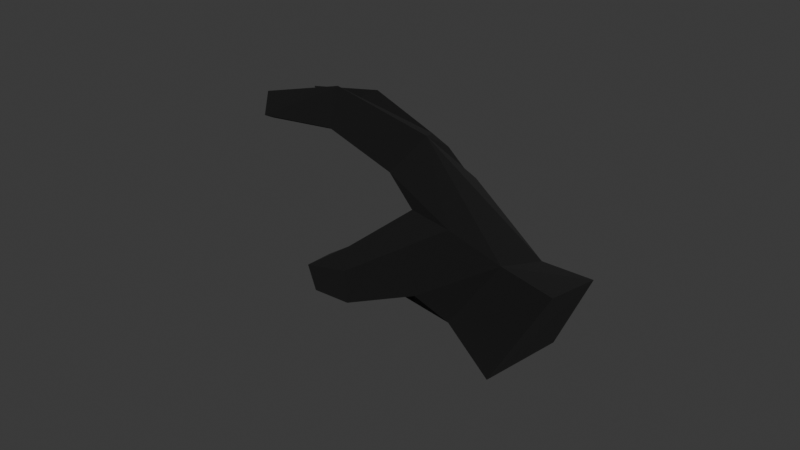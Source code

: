 # Source: righthand.blend  (saved by Blender 4.4.30; exported with 4.5.12 LTS)
import bpy
from mathutils import Matrix  # noqa: F401  (used for matrix-valued properties, if any)

bpy.ops.wm.read_factory_settings(use_empty=True)
scene = bpy.context.scene
scene.name = 'Scene'

# ---- collections
col_collection = bpy.data.collections.new('Collection'); scene.collection.children.link(col_collection)

# ---- materials (node trees are filled in below, after node groups)
mat_material_001 = bpy.data.materials.new('Material.001')

# ---- material node trees
mat_material_001.use_nodes = True; mat_material_001.node_tree.nodes.clear()
_N = mat_material_001.node_tree.nodes; _L = mat_material_001.node_tree.links
n0 = _N.new('ShaderNodeBsdfPrincipled'); n0.name = 'Principled BSDF'; n0.location = (10, 300)
n0.inputs[0].default_value = (0.0, 0.0, 0.0, 1.0)
n0.inputs[2].default_value = 1.0
n1 = _N.new('ShaderNodeOutputMaterial'); n1.name = 'Material Output'; n1.location = (300, 300)
_L.new(n0.outputs[0], n1.inputs[0])
n1.is_active_output = True

# ---- world
world_world = bpy.data.worlds.new('World'); scene.world = world_world
world_world.use_nodes = True; world_world.node_tree.nodes.clear()
_N = world_world.node_tree.nodes; _L = world_world.node_tree.links
n0 = _N.new('ShaderNodeOutputWorld'); n0.name = 'World Output'; n0.location = (300, 300)
n1 = _N.new('ShaderNodeBackground'); n1.name = 'Background'; n1.location = (10, 300)
n1.inputs[0].default_value = (0.05088, 0.05088, 0.05088, 1.0)
_L.new(n1.outputs[0], n0.inputs[0])
n0.is_active_output = True
world_world.color = (0.05088, 0.05088, 0.05088)
world_world.sun_shadow_jitter_overblur = 0.0

# ---- meshes
me_cube_001 = bpy.data.meshes.new('Cube.001')
me_cube_001.from_pydata([(-1.0, -1.0, -1.0), (-1.0, -1.0, 1.0), (-1.0, 1.0, -1.0), (-1.142, 0.92, 0.5951), (1.096, -0.8376, 0.2477), (0.8097, 0.01771, 3.482), (0.8215, 0.7471, -0.7174), (0.8311, 0.8323, 1.166), (-0.4365, -0.8066, 1.36), (0.3447, -1.181, 0.7185), (-1.153, -0.0531, -1.201), (-1.208, -0.1081, 0.3808), (-1.101, -0.6033, 0.6176), (-1.198, -0.5848, -1.175), (-1.14, 0.488, 0.688), (-1.0, 0.4811, -1.0), (-0.3822, -0.4985, 4.507), (-0.1349, -0.7336, 5.675), (-0.3686, -1.04, 4.811), (-0.6888, -0.8643, 4.169), (-2.272, -1.066, 0.1377), (-2.272, -1.52, 0.1377), (-1.938, -1.409, 1.484), (-2.064, -1.103, 1.488), (-2.2, -0.4485, 0.472), (-2.2, 0.01513, 0.472), (-2.479, 0.0431, -0.6848), (-2.479, -0.4205, -0.6848), (-2.337, 0.509, -0.7321), (-2.285, 0.1037, -0.6755), (-2.192, 0.1229, 0.5313), (-2.244, 0.5282, 0.4747), (-1.914, 0.6763, 0.5763), (-1.933, 1.066, 0.585), (-2.057, 1.086, -0.5327), (-2.057, 0.6464, -0.5327), (0.5114, -0.7661, 3.452), (-0.07082, -1.106, 3.132), (-3.062, -1.119, 2.358), (-3.109, -1.462, 2.39), (-2.84, -1.473, 3.114), (-2.936, -1.154, 3.066), (-0.6867, -0.4585, 5.23), (-0.6905, -0.6094, 6.443), (-0.922, -0.8834, 5.874), (-0.8927, -0.724, 5.018), (-2.952, -0.265, 1.61), (-2.972, 0.101, 1.585), (-3.424, 0.1623, 1.212), (-3.424, -0.3013, 1.212), (-3.336, 0.562, 0.8119), (-3.284, 0.1566, 0.8686), (-3.066, 0.2826, 1.704), (-3.081, 0.6347, 1.612), (-2.552, 0.9038, 0.9806), (-2.568, 1.232, 0.988), (-2.775, 1.191, 0.5069), (-2.775, 0.8204, 0.5069), (1.644, 1.323, 1.268), (1.424, 1.154, -1.676), (1.896, -0.8312, -0.3707), (1.655, 0.4683, 3.966)], [], [(13, 0, 21, 20), (2, 3, 7, 6), (4, 6, 59, 60), (36, 5, 16, 17), (14, 11, 12, 1, 7, 3), (7, 1, 8, 5), (16, 19, 45, 42), (9, 8, 1, 0), (11, 14, 31, 30), (11, 10, 26, 25), (14, 3, 33, 32), (8, 37, 18, 19), (5, 8, 19, 16), (37, 36, 17, 18), (21, 22, 40, 39), (12, 13, 20, 23), (1, 12, 23, 22), (0, 1, 22, 21), (26, 27, 49, 48), (13, 12, 24, 27), (12, 11, 25, 24), (10, 13, 27, 26), (31, 28, 50, 53), (10, 11, 30, 29), (15, 10, 29, 28), (14, 15, 28, 31), (34, 35, 57, 56), (2, 15, 35, 34), (3, 2, 34, 33), (15, 14, 32, 35), (4, 9, 0, 6), (13, 10, 15, 2, 6, 0), (9, 4, 36, 37), (8, 9, 37), (4, 5, 36), (39, 40, 41, 38), (22, 23, 41, 40), (20, 21, 39, 38), (23, 20, 38, 41), (43, 42, 45, 44), (17, 16, 42, 43), (19, 18, 44, 45), (18, 17, 43, 44), (49, 46, 47, 48), (24, 25, 47, 46), (27, 24, 46, 49), (25, 26, 48, 47), (51, 52, 53, 50), (29, 30, 52, 51), (30, 31, 53, 52), (28, 29, 51, 50), (57, 54, 55, 56), (32, 33, 55, 54), (35, 32, 54, 57), (33, 34, 56, 55), (59, 58, 61, 60), (7, 5, 61, 58), (6, 7, 58, 59), (5, 4, 60, 61)])
_uv = me_cube_001.uv_layers.new(name='UVMap')
_uv.uv.foreach_set('vector', [0.125, 0.6933, 0.125, 0.75, 0.125, 0.75, 0.125, 0.6933, 0.375, 0.25, 0.625, 0.25, 0.625, 0.5, 0.375, 0.5, 0.375, 0.75, 0.375, 0.5, 0.375, 0.5, 0.375, 0.75, 0.375, 0.75, 0.625, 0.75, 0.625, 0.75, 0.375, 0.75, 0.875, 0.5649, 0.875, 0.6353, 0.875, 0.6933, 0.875, 0.75, 0.625, 0.5, 0.625, 0.25, 0.625, 0.5, 0.875, 0.75, 0.625, 0.8139, 0.625, 0.75, 0.625, 0.75, 0.6889, 0.75, 0.6889, 0.75, 0.625, 0.75, 0.375, 0.8139, 0.625, 0.8139, 0.625, 1.0, 0.375, 1.0, 0.875, 0.6353, 0.875, 0.5649, 0.875, 0.5649, 0.875, 0.6353, 0.625, 0.1147, 0.375, 0.1147, 0.375, 0.1147, 0.625, 0.1147, 0.875, 0.5649, 0.875, 0.5, 0.875, 0.5, 0.875, 0.5649, 0.625, 0.8139, 0.375, 0.8139, 0.375, 0.8139, 0.625, 0.8139, 0.625, 0.75, 0.6889, 0.75, 0.6889, 0.75, 0.625, 0.75, 0.3111, 0.75, 0.375, 0.75, 0.375, 0.75, 0.3111, 0.75, 0.375, 1.0, 0.625, 1.0, 0.625, 1.0, 0.375, 1.0, 0.625, 0.05671, 0.375, 0.05671, 0.375, 0.05671, 0.625, 0.05671, 0.875, 0.75, 0.875, 0.6933, 0.875, 0.6933, 0.875, 0.75, 0.375, 1.0, 0.625, 1.0, 0.625, 1.0, 0.375, 1.0, 0.125, 0.6353, 0.125, 0.6933, 0.125, 0.6933, 0.125, 0.6353, 0.375, 0.05671, 0.625, 0.05671, 0.625, 0.05671, 0.375, 0.05671, 0.875, 0.6933, 0.875, 0.6353, 0.875, 0.6353, 0.875, 0.6933, 0.125, 0.6353, 0.125, 0.6933, 0.125, 0.6933, 0.125, 0.6353, 0.625, 0.1851, 0.375, 0.1851, 0.375, 0.1851, 0.625, 0.1851, 0.375, 0.1147, 0.625, 0.1147, 0.625, 0.1147, 0.375, 0.1147, 0.125, 0.5649, 0.125, 0.6353, 0.125, 0.6353, 0.125, 0.5649, 0.625, 0.1851, 0.375, 0.1851, 0.375, 0.1851, 0.625, 0.1851, 0.125, 0.5, 0.125, 0.5649, 0.125, 0.5649, 0.125, 0.5, 0.125, 0.5, 0.125, 0.5649, 0.125, 0.5649, 0.125, 0.5, 0.625, 0.25, 0.375, 0.25, 0.375, 0.25, 0.625, 0.25, 0.375, 0.1851, 0.625, 0.1851, 0.625, 0.1851, 0.375, 0.1851, 0.375, 0.75, 0.3111, 0.75, 0.375, 1.0, 0.375, 0.5, 0.125, 0.6933, 0.125, 0.6353, 0.125, 0.5649, 0.125, 0.5, 0.375, 0.5, 0.375, 1.0, 0.3111, 0.75, 0.375, 0.75, 0.375, 0.75, 0.3111, 0.75, 0.625, 0.8139, 0.375, 0.8139, 0.375, 0.8139, 0.375, 0.75, 0.625, 0.75, 0.375, 0.75, 0.375, 0.0, 0.625, 0.0, 0.625, 0.05671, 0.375, 0.05671, 0.875, 0.75, 0.875, 0.6933, 0.875, 0.6933, 0.875, 0.75, 0.125, 0.6933, 0.125, 0.75, 0.125, 0.75, 0.125, 0.6933, 0.625, 0.05671, 0.375, 0.05671, 0.375, 0.05671, 0.625, 0.05671, 0.375, 0.75, 0.625, 0.75, 0.625, 0.8139, 0.375, 0.8139, 0.375, 0.75, 0.625, 0.75, 0.625, 0.75, 0.375, 0.75, 0.625, 0.8139, 0.375, 0.8139, 0.375, 0.8139, 0.625, 0.8139, 0.3111, 0.75, 0.375, 0.75, 0.375, 0.75, 0.3111, 0.75, 0.375, 0.05671, 0.625, 0.05671, 0.625, 0.1147, 0.375, 0.1147, 0.875, 0.6933, 0.875, 0.6353, 0.875, 0.6353, 0.875, 0.6933, 0.375, 0.05671, 0.625, 0.05671, 0.625, 0.05671, 0.375, 0.05671, 0.625, 0.1147, 0.375, 0.1147, 0.375, 0.1147, 0.625, 0.1147, 0.375, 0.1147, 0.625, 0.1147, 0.625, 0.1851, 0.375, 0.1851, 0.375, 0.1147, 0.625, 0.1147, 0.625, 0.1147, 0.375, 0.1147, 0.875, 0.6353, 0.875, 0.5649, 0.875, 0.5649, 0.875, 0.6353, 0.125, 0.5649, 0.125, 0.6353, 0.125, 0.6353, 0.125, 0.5649, 0.375, 0.1851, 0.625, 0.1851, 0.625, 0.25, 0.375, 0.25, 0.875, 0.5649, 0.875, 0.5, 0.875, 0.5, 0.875, 0.5649, 0.375, 0.1851, 0.625, 0.1851, 0.625, 0.1851, 0.375, 0.1851, 0.625, 0.25, 0.375, 0.25, 0.375, 0.25, 0.625, 0.25, 0.375, 0.5, 0.625, 0.5, 0.625, 0.75, 0.375, 0.75, 0.625, 0.5, 0.625, 0.75, 0.625, 0.75, 0.625, 0.5, 0.375, 0.5, 0.625, 0.5, 0.625, 0.5, 0.375, 0.5, 0.625, 0.75, 0.375, 0.75, 0.375, 0.75, 0.625, 0.75])
me_cube_001.materials.append(mat_material_001)
me_cube_001.update()

# ---- objects
ob_cube = bpy.data.objects.new('Cube', me_cube_001)

# ---- transforms, parenting, visibility, modifiers, constraints
ob_cube.location = (0.0, 0.9407, 0.0)
ob_cube.rotation_euler = (2.391, 0.4063, -0.1975)
ob_cube.scale = (1.0, -1.0, 0.3584)

# ---- collection membership
col_collection.objects.link(ob_cube)

# ---- scene / render settings (as saved in the file)
scene.frame_start = 1; scene.frame_end = 250; scene.frame_set(1)
scene.render.engine = 'BLENDER_EEVEE_NEXT'
bpy.context.view_layer.update()

# ---- added for rendering (the .blend has no active camera and no usable light): camera, sun
cam_auto = bpy.data.cameras.new('AutoCamera')
cam_auto.lens = 50.0
cam_auto.sensor_width = 36.0
cam_auto.clip_end = 1000.0
ob_auto_camera = bpy.data.objects.new('AutoCamera', cam_auto)
scene.collection.objects.link(ob_auto_camera)
ob_auto_camera.location = (8.15916, -10.5504, 7.1434)
ob_auto_camera.rotation_euler = (1.09748, -7.21219e-08, 0.694738)
scene.camera = ob_auto_camera
light_auto_sun = bpy.data.lights.new('AutoSun', 'SUN')
light_auto_sun.energy = 3.0
light_auto_sun.angle = 0.0523599
ob_auto_sun = bpy.data.objects.new('AutoSun', light_auto_sun)
scene.collection.objects.link(ob_auto_sun)
ob_auto_sun.rotation_euler = (0.872665, 0.174533, 0.523599)
bpy.context.view_layer.update()
